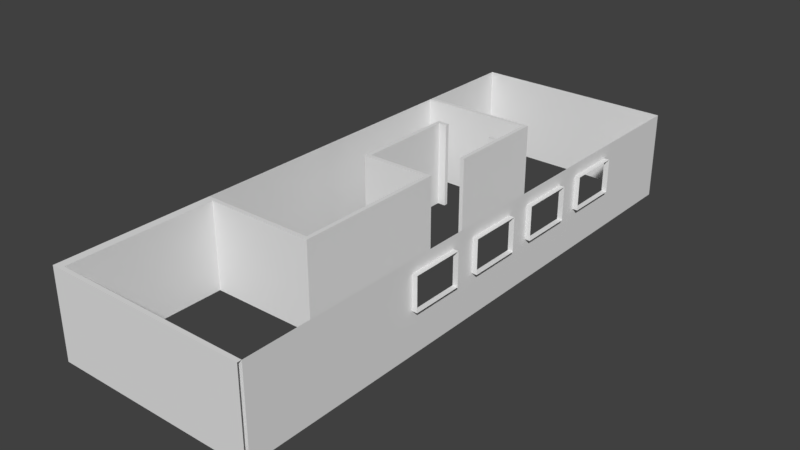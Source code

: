 # Source: Fence.blend  (saved by Blender 2.79.0; exported with 4.5.12 LTS)
import bpy
from mathutils import Matrix  # noqa: F401  (used for matrix-valued properties, if any)

bpy.ops.wm.read_factory_settings(use_empty=True)
scene = bpy.context.scene
scene.name = 'Scene'

# ---- collections
col_collection_1 = bpy.data.collections.new('Collection 1'); scene.collection.children.link(col_collection_1)
col_collection_4 = bpy.data.collections.new('Collection 4'); scene.collection.children.link(col_collection_4)

# ---- world
world_world = bpy.data.worlds.new('World'); scene.world = world_world
world_world.color = (0.05088, 0.05088, 0.05088)
world_world.use_sun_shadow = False
world_world.sun_shadow_jitter_overblur = 0.0
world_world.cycles.sampling_method = 'MANUAL'

# ---- meshes
me_plane_014 = bpy.data.meshes.new('Plane.014')
me_plane_014.from_pydata([(-3.3, -0.1, 0.0), (2.2, -0.1, 0.0), (2.2, -0.3, 0.0), (-3.3, -0.3, 0.0), (-3.3, -0.1, 0.8), (2.2, -0.1, 0.8), (2.4, -0.1, 0.0), (2.4, -0.3, 0.0), (2.2, -0.3, 4.2), (-3.3, -0.3, 4.2), (2.2, -0.1, 4.2), (2.4, -0.1, 4.2), (-3.3, 5.0, 0.0), (-3.3, 5.0, 0.8), (-3.3, -0.1, 4.2), (2.4, -0.3, 4.2), (2.4, -2.3, 0.0), (2.2, -2.3, 0.0), (-3.3, -5.5, 0.0), (-3.3, -5.5, 4.2), (2.2, -2.3, 4.2), (2.2, 5.0, 0.0), (2.2, 5.0, 0.8), (-3.3, 5.0, 4.2), (2.4, -2.3, 4.2), (2.4, -2.5, 0.0), (2.2, -2.5, 0.0), (-3.3, -14.8, 0.0), (-3.3, -14.8, 4.2), (1.8, -2.3, 0.0), (1.8, -2.3, 4.2), (2.4, 5.0, 0.0), (2.4, 5.0, 0.8), (2.2, 5.0, 4.2), (2.4, -2.5, 4.2), (1.8, -2.5, 0.0), (2.4, -5.1, 0.0), (2.2, -5.1, 0.0), (-2.9, -14.8, 4.2), (-2.9, -14.8, 0.0), (2.2, -2.5, 4.2), (1.8, -2.5, 4.2), (6.45, 5.0, 0.0), (6.45, 5.0, 0.8), (2.4, 5.0, 4.2), (2.4, -5.1, 4.2), (2.2, -5.1, 4.2), (-2.9, -15.0, 4.2), (-3.3, -15.0, 4.2), (2.2, -14.8, 4.2), (2.2, -14.8, 0.0), (-2.9, -15.0, 0.0), (-3.3, -15.0, 0.0), (6.45, 5.0, 4.2), (-3.3, -22.1, 4.2), (-2.9, -22.1, 4.2), (2.2, -15.0, 4.2), (2.2, -7.6, 4.2), (2.2, -7.6, 0.0), (2.2, -15.0, 0.0), (-2.9, -22.1, 0.0), (-3.3, -22.1, 0.0), (6.45, -0.3, 0.0), (6.45, -0.3, 2.0), (6.45, -0.1, 2.0), (6.45, 0.1, 2.0), (6.45, 0.1, 3.6), (-3.3, -22.3, 4.2), (-2.9, -22.3, 4.2), (2.4, -14.8, 4.2), (2.4, -15.0, 4.2), (2.4, -14.8, 0.0), (2.4, -7.6, 0.0), (2.4, -7.6, 4.2), (-1.0, -7.6, 4.2), (-1.0, -7.6, 0.0), (2.4, -15.0, 0.0), (-2.9, -22.3, 0.0), (-3.3, -22.3, 0.0), (6.45, -22.1, 0.0), (6.45, -13.65, 2.0), (6.45, -11.15, 2.0), (6.45, -9.9, 2.0), (6.45, -7.4, 2.0), (6.45, -6.15, 2.0), (6.45, -3.65, 2.0), (6.45, -3.65, 3.6), (6.45, -0.3, 4.2), (6.45, -2.4, 3.6), (6.45, -2.4, 2.0), (6.45, -22.1, 4.2), (6.45, -6.15, 3.6), (6.45, -7.4, 3.6), (6.45, -9.9, 3.6), (6.45, -11.15, 3.6), (6.45, -13.65, 3.6), (6.45, -22.3, 4.2), (2.2, -7.4, 0.0), (2.4, -7.4, 0.0), (2.4, -7.4, 4.2), (2.2, -7.4, 4.2), (-1.0, -7.4, 0.0), (-1.0, -7.4, 4.2), (-1.2, -7.6, 4.2), (-1.2, -7.6, 0.0), (6.45, -22.3, 0.0), (-1.2, -7.4, 0.0), (-1.2, -7.4, 4.2), (-1.0, -2.5, 0.0), (-1.0, -2.5, 4.2), (-1.2, -2.5, 0.0), (-1.2, -2.5, 4.2), (-0.6, -2.5, 0.0), (-0.6, -2.5, 4.2), (-1.2, -2.3, 0.0), (-1.0, -2.3, 0.0), (-1.0, -2.3, 4.2), (-1.2, -2.3, 4.2), (-0.6, -2.3, 4.2), (-0.6, -2.3, 0.0), (6.7, 0.1, 2.0), (6.7, 0.1, 3.6), (6.7, -2.4, 3.6), (6.7, -2.4, 2.0), (6.7, -3.65, 2.0), (6.7, -3.65, 3.6), (6.7, -6.15, 3.6), (6.7, -6.15, 2.0), (6.7, -7.4, 2.0), (6.7, -7.4, 3.6), (6.7, -9.9, 3.6), (6.7, -9.9, 2.0), (6.7, -11.15, 2.0), (6.7, -11.15, 3.6), (6.7, -13.65, 3.6), (6.7, -13.65, 2.0)], [], [(0, 1, 2, 3), (1, 0, 4, 5), (1, 6, 7, 2), (3, 2, 8, 9), (6, 1, 5, 10, 11), (0, 12, 13, 4), (5, 4, 14, 10), (6, 11, 15, 7), (2, 7, 16, 17), (18, 3, 9, 19), (8, 2, 17, 20), (14, 9, 8, 10), (10, 8, 15, 11), (12, 21, 22, 13), (4, 13, 23, 14), (7, 15, 24, 16), (17, 16, 25, 26), (27, 18, 19, 28), (15, 8, 20, 24), (20, 17, 29, 30), (21, 31, 32, 22), (13, 22, 33, 23), (16, 24, 34, 25), (17, 26, 35, 29), (26, 25, 36, 37), (38, 39, 27, 28), (24, 20, 40, 34), (40, 20, 30, 41), (30, 29, 35, 41), (31, 42, 43, 32), (22, 32, 44, 33), (25, 34, 45, 36), (26, 40, 41, 35), (40, 26, 37, 46), (37, 36, 45, 46), (47, 38, 28, 48), (49, 50, 39, 38), (39, 51, 52, 27), (34, 40, 46, 45), (32, 43, 53, 44), (47, 48, 54, 55), (56, 49, 38, 47), (50, 49, 57, 58), (50, 59, 51, 39), (52, 51, 60, 61), (86, 88, 89, 63, 62, 79, 80, 81, 82, 83, 84, 85), (66, 88, 86, 87, 53, 43, 64, 65), (51, 47, 55, 60), (55, 54, 67, 68), (59, 56, 47, 51), (69, 49, 56, 70), (71, 50, 58, 72), (49, 69, 73, 57), (58, 57, 74, 75), (50, 71, 76, 59), (61, 60, 77, 78), (62, 63, 64, 43, 42), (90, 87, 86, 91, 84, 83, 92, 93, 82, 81, 94, 95), (60, 55, 90, 79), (55, 68, 96, 90), (54, 61, 78, 67), (77, 68, 67, 78), (56, 59, 76, 70), (71, 69, 70, 76), (69, 71, 72, 73), (72, 58, 97, 98), (57, 73, 99, 100), (97, 58, 75, 101), (57, 100, 102, 74), (75, 74, 103, 104), (77, 60, 79, 105), (68, 77, 105, 96), (73, 72, 98, 99), (97, 100, 99, 98), (100, 97, 101, 102), (101, 75, 104, 106), (74, 102, 107, 103), (104, 103, 107, 106), (102, 101, 108, 109), (101, 106, 110, 108), (107, 102, 109, 111), (106, 107, 111, 110), (109, 108, 112, 113), (108, 110, 114, 115), (111, 109, 116, 117), (110, 111, 117, 114), (116, 109, 113, 118), (108, 115, 119, 112), (113, 112, 119, 118), (116, 115, 114, 117), (115, 116, 118, 119), (66, 65, 120, 121), (121, 122, 88, 66), (65, 64, 63, 89, 123, 120), (89, 88, 122, 123), (86, 85, 124, 125), (91, 86, 125, 126), (85, 84, 127, 124), (84, 91, 126, 127), (92, 83, 128, 129), (93, 92, 129, 130), (83, 82, 131, 128), (82, 93, 130, 131), (94, 81, 132, 133), (95, 94, 133, 134), (81, 80, 135, 132), (80, 95, 134, 135), (95, 80, 79, 90)])
_uv = me_plane_014.uv_layers.new(name='UVMap')
_uv.uv.foreach_set('vector', [0.9036, 0.1561, 0.9171, 0.1784, 0.9204, 0.1749, 0.8853, 0.1333, 0.9171, 0.1784, 0.9036, 0.1561, 0.9118, 0.1709, 0.9132, 0.1816, 0.9171, 0.1784, 0.917, 0.1778, 0.9194, 0.1777, 0.9204, 0.1749, 0.8853, 0.1333, 0.9204, 0.1749, 0.9169, 0.1936, 0.8765, 0.217, 0.917, 0.1778, 0.9171, 0.1784, 0.9132, 0.1816, 0.914, 0.1913, 0.9155, 0.192, 0.9036, 0.1561, 0.9553, 0.1711, 0.9563, 0.1665, 0.9118, 0.1709, 0.9132, 0.1816, 0.9118, 0.1709, 0.9162, 0.1995, 0.914, 0.1913, 0.917, 0.1778, 0.9155, 0.192, 0.9174, 0.1915, 0.9194, 0.1777, 0.9204, 0.1749, 0.9194, 0.1777, 0.9191, 0.1808, 0.9203, 0.1805, 0.6899, 0.05762, 0.8853, 0.1333, 0.8765, 0.217, 0.663, 0.2316, 0.9169, 0.1936, 0.9204, 0.1749, 0.9203, 0.1805, 0.9188, 0.1888, 0.9162, 0.1995, 0.8765, 0.217, 0.9169, 0.1936, 0.914, 0.1913, 0.914, 0.1913, 0.9169, 0.1936, 0.9174, 0.1915, 0.9155, 0.192, 0.9553, 0.1711, 0.8339, 0.168, 0.8348, 0.1425, 0.9563, 0.1665, 0.9118, 0.1709, 0.9563, 0.1665, 1.0, 0.1482, 0.9162, 0.1995, 0.9194, 0.1777, 0.9174, 0.1915, 0.9178, 0.1883, 0.9191, 0.1808, 0.9203, 0.1805, 0.9191, 0.1808, 0.9197, 0.182, 0.9194, 0.1818, 0.2332, 4.812e-05, 0.6899, 0.05762, 0.663, 0.2316, 0.2112, 0.1418, 0.9174, 0.1915, 0.9169, 0.1936, 0.9188, 0.1888, 0.9178, 0.1883, 0.9188, 0.1888, 0.9203, 0.1805, 0.9198, 0.1809, 0.9185, 0.1883, 0.8339, 0.168, 0.8263, 0.1758, 0.8258, 0.1485, 0.8348, 0.1425, 0.9563, 0.1665, 0.8348, 0.1425, 0.8684, 0.04922, 1.0, 0.1482, 0.9191, 0.1808, 0.9178, 0.1883, 0.9188, 0.1873, 0.9197, 0.182, 0.9203, 0.1805, 0.9194, 0.1818, 0.9194, 0.1812, 0.9198, 0.1809, 0.9194, 0.1818, 0.9197, 0.182, 0.9191, 0.1828, 0.9197, 0.1829, 0.2052, 0.09774, 0.2132, 0.0404, 0.2332, 4.812e-05, 0.2112, 0.1418, 0.9178, 0.1883, 0.9188, 0.1888, 0.9184, 0.1873, 0.9188, 0.1873, 0.9184, 0.1873, 0.9188, 0.1888, 0.9185, 0.1883, 0.9182, 0.1879, 0.9185, 0.1883, 0.9198, 0.1809, 0.9194, 0.1812, 0.9182, 0.1879, 0.8263, 0.1758, 0.6501, 0.1722, 0.6532, 0.1386, 0.8258, 0.1485, 0.8348, 0.1425, 0.8258, 0.1485, 0.8471, 0.02713, 0.8684, 0.04922, 0.9197, 0.182, 0.9188, 0.1873, 0.9185, 0.1862, 0.9191, 0.1828, 0.9194, 0.1818, 0.9184, 0.1873, 0.9182, 0.1879, 0.9194, 0.1812, 0.9184, 0.1873, 0.9194, 0.1818, 0.9197, 0.1829, 0.9191, 0.1864, 0.9197, 0.1829, 0.9191, 0.1828, 0.9185, 0.1862, 0.9191, 0.1864, 0.1861, 0.09485, 0.2052, 0.09774, 0.2112, 0.1418, 0.186, 0.1227, 0.1975, 0.0719, 0.1989, 0.06191, 0.2132, 0.0404, 0.2052, 0.09774, 0.2132, 0.0404, 0.1923, 0.03724, 0.2012, 0.009226, 0.2332, 4.812e-05, 0.9188, 0.1873, 0.9184, 0.1873, 0.9191, 0.1864, 0.9185, 0.1862, 0.8258, 0.1485, 0.6532, 0.1386, 0.6635, 4.845e-05, 0.8471, 0.02713, 0.1861, 0.09485, 0.186, 0.1227, 0.04161, 0.07534, 0.0462, 0.06918, 0.2021, 0.07474, 0.1975, 0.0719, 0.2052, 0.09774, 0.1861, 0.09485, 0.1989, 0.06191, 0.1975, 0.0719, 0.1967, 0.06709, 0.1968, 0.0662, 0.1989, 0.06191, 0.2038, 0.0601, 0.1923, 0.03724, 0.2132, 0.0404, 0.2012, 0.009226, 0.1923, 0.03724, 0.04022, 0.03984, 0.01576, 0.02918, 0.376, 0.02299, 0.4189, 0.02446, 0.4201, 0.05947, 0.4337, 0.05772, 0.4313, 0.1203, 0.08684, 0.06768, 0.2268, 0.05614, 0.2423, 0.06126, 0.2447, 0.06067, 0.2644, 0.05721, 0.3152, 0.05446, 0.3714, 0.06353, 0.4412, 0.02686, 0.4189, 0.02446, 0.376, 0.02299, 0.4337, 0.01069, 0.6635, 4.845e-05, 0.6532, 0.1386, 0.4413, 0.04156, 0.4421, 0.04135, 0.1923, 0.03724, 0.1861, 0.09485, 0.0462, 0.06918, 0.04022, 0.03984, 0.0462, 0.06918, 0.04161, 0.07534, 0.0403, 0.07309, 0.04204, 0.06852, 0.2038, 0.0601, 0.2021, 0.07474, 0.1861, 0.09485, 0.1923, 0.03724, 0.198, 0.07057, 0.1975, 0.0719, 0.2021, 0.07474, 0.1994, 0.07325, 0.1989, 0.06329, 0.1989, 0.06191, 0.1968, 0.0662, 0.1977, 0.06641, 0.1975, 0.0719, 0.198, 0.07057, 0.1976, 0.06713, 0.1967, 0.06709, 0.1968, 0.0662, 0.1967, 0.06709, 0.1967, 0.06677, 0.1968, 0.06652, 0.1989, 0.06191, 0.1989, 0.06329, 0.2009, 0.06098, 0.2038, 0.0601, 0.01576, 0.02918, 0.04022, 0.03984, 0.0288, 0.04428, 4.812e-05, 0.03492, 0.4313, 0.1203, 0.4337, 0.05772, 0.4413, 0.04156, 0.6532, 0.1386, 0.6501, 0.1722, 0.08826, 0.0349, 0.4337, 0.01069, 0.376, 0.02299, 0.3269, 0.02676, 0.3152, 0.05446, 0.2644, 0.05721, 0.2612, 0.05818, 0.2427, 0.05518, 0.2447, 0.06067, 0.2423, 0.06126, 0.2387, 0.05681, 0.2331, 0.05851, 0.04022, 0.03984, 0.0462, 0.06918, 0.08826, 0.0349, 0.08684, 0.06768, 0.0462, 0.06918, 0.04204, 0.06852, 0.0852, 0.05044, 0.08826, 0.0349, 0.04161, 0.07534, 0.01576, 0.02918, 4.812e-05, 0.03492, 0.0403, 0.07309, 0.0288, 0.04428, 0.04204, 0.06852, 0.0403, 0.07309, 4.812e-05, 0.03492, 0.2021, 0.07474, 0.2038, 0.0601, 0.2009, 0.06098, 0.1994, 0.07325, 0.1989, 0.06329, 0.198, 0.07057, 0.1994, 0.07325, 0.2009, 0.06098, 0.198, 0.07057, 0.1989, 0.06329, 0.1977, 0.06641, 0.1976, 0.06713, 0.1977, 0.06641, 0.1968, 0.0662, 0.197, 0.0663, 0.1973, 0.06625, 0.1967, 0.06709, 0.1976, 0.06713, 0.1972, 0.06719, 0.1969, 0.06705, 0.197, 0.0663, 0.1968, 0.0662, 0.1968, 0.06652, 0.1969, 0.06658, 0.1967, 0.06709, 0.1969, 0.06705, 0.1968, 0.06674, 0.1967, 0.06677, 0.1968, 0.06652, 0.1967, 0.06677, 0.1968, 0.06677, 0.1968, 0.06654, 0.0288, 0.04428, 0.04022, 0.03984, 0.08684, 0.06768, 0.08217, 0.04862, 0.04204, 0.06852, 0.0288, 0.04428, 0.08217, 0.04862, 0.0852, 0.05044, 0.1976, 0.06713, 0.1977, 0.06641, 0.1973, 0.06625, 0.1972, 0.06719, 0.197, 0.0663, 0.1969, 0.06705, 0.1972, 0.06719, 0.1973, 0.06625, 0.1969, 0.06705, 0.197, 0.0663, 0.1969, 0.06658, 0.1968, 0.06674, 0.1969, 0.06658, 0.1968, 0.06652, 0.1968, 0.06654, 0.1969, 0.06659, 0.1967, 0.06677, 0.1968, 0.06674, 0.1968, 0.06673, 0.1968, 0.06677, 0.1968, 0.06654, 0.1968, 0.06677, 0.1968, 0.06673, 0.1969, 0.06659, 0.1968, 0.06674, 0.1969, 0.06658, 0.1969, 0.06664, 0.1969, 0.06669, 0.1969, 0.06658, 0.1969, 0.06659, 0.1969, 0.06664, 0.1969, 0.06664, 0.1968, 0.06673, 0.1968, 0.06674, 0.1969, 0.06669, 0.1968, 0.06668, 0.1969, 0.06659, 0.1968, 0.06673, 0.1968, 0.06668, 0.1969, 0.06664, 0.1969, 0.06669, 0.1969, 0.06664, 0.1969, 0.06664, 0.1969, 0.06669, 0.1969, 0.06664, 0.1969, 0.06664, 0.1969, 0.06664, 0.1969, 0.06664, 0.1968, 0.06668, 0.1969, 0.06669, 0.1969, 0.06669, 0.1969, 0.06669, 0.1969, 0.06664, 0.1968, 0.06668, 0.1969, 0.06669, 0.1969, 0.06664, 0.1969, 0.06669, 0.1969, 0.06669, 0.1969, 0.06669, 0.1969, 0.06669, 0.1969, 0.06664, 0.1969, 0.06664, 0.1969, 0.06664, 0.1969, 0.06664, 0.1969, 0.06669, 0.1969, 0.06664, 0.1969, 0.06664, 0.1969, 0.06669, 0.1969, 0.06669, 0.1969, 0.06664, 0.1969, 0.06664, 0.1969, 0.06669, 0.1969, 0.06664, 0.1969, 0.06669, 0.1969, 0.06669, 0.1969, 0.06664, 0.4412, 0.02686, 0.4421, 0.04135, 0.4428, 0.04116, 0.4409, 0.02749, 0.4409, 0.02749, 0.419, 0.02927, 0.4189, 0.02446, 0.4412, 0.02686, 0.4421, 0.04135, 0.4413, 0.04156, 0.4337, 0.05772, 0.4201, 0.05947, 0.4215, 0.05359, 0.4428, 0.04116, 0.4201, 0.05947, 0.4189, 0.02446, 0.419, 0.02927, 0.4215, 0.05359, 0.376, 0.02299, 0.3714, 0.06353, 0.369, 0.05987, 0.3726, 0.02737, 0.3269, 0.02676, 0.376, 0.02299, 0.3726, 0.02737, 0.3272, 0.02728, 0.3714, 0.06353, 0.3152, 0.05446, 0.3202, 0.05351, 0.369, 0.05987, 0.3152, 0.05446, 0.3269, 0.02676, 0.3272, 0.02728, 0.3202, 0.05351, 0.2612, 0.05818, 0.2644, 0.05721, 0.2622, 0.05907, 0.2602, 0.05604, 0.2427, 0.05518, 0.2612, 0.05818, 0.2602, 0.05604, 0.2448, 0.055, 0.2644, 0.05721, 0.2447, 0.06067, 0.2461, 0.06118, 0.2622, 0.05907, 0.2447, 0.06067, 0.2427, 0.05518, 0.2448, 0.055, 0.2461, 0.06118, 0.2387, 0.05681, 0.2423, 0.06126, 0.2402, 0.0611, 0.2388, 0.05702, 0.2331, 0.05851, 0.2387, 0.05681, 0.2388, 0.05702, 0.2326, 0.05713, 0.2423, 0.06126, 0.2268, 0.05614, 0.2291, 0.05788, 0.2402, 0.0611, 0.2268, 0.05614, 0.2331, 0.05851, 0.2326, 0.05713, 0.2291, 0.05788, 0.2331, 0.05851, 0.2268, 0.05614, 0.08684, 0.06768, 0.08826, 0.0349])
me_plane_014.use_remesh_preserve_volume = False
me_plane_014.use_remesh_preserve_attributes = False
me_plane_014.use_mirror_vertex_groups = False
me_plane_014.update()
me_cube_006 = bpy.data.meshes.new('Cube.006')
me_cube_006.from_pydata([(0.07, -2.0, 0.03), (0.07, -2.0, 0.1), (0.07, 0.1, 0.03), (0.07, 0.1, 0.1), (0.1, -2.0, 0.03), (0.1, -2.0, 0.1), (0.1, 0.1, 0.03), (0.1, 0.1, 0.1)], [], [(0, 1, 3, 2), (2, 3, 7, 6), (6, 7, 5, 4), (4, 5, 1, 0), (2, 6, 4, 0), (7, 3, 1, 5)])
me_cube_006.use_remesh_preserve_volume = False
me_cube_006.use_remesh_preserve_attributes = False
me_cube_006.use_mirror_vertex_groups = False
me_cube_006.update()
me_cube_005 = bpy.data.meshes.new('Cube.005')
me_cube_005.from_pydata([(0.08229, 0.138, -0.004), (0.078, 0.1423, -0.004), (0.0888, 0.1492, 1.704), (0.08923, 0.1488, 1.704), (0.078, 0.1577, -0.004), (0.08229, 0.162, -0.004), (0.08923, 0.1512, 1.704), (0.0888, 0.1508, 1.704), (0.102, 0.1423, -0.004), (0.09771, 0.138, -0.004), (0.09077, 0.1488, 1.704), (0.0912, 0.1492, 1.704), (0.09771, 0.162, -0.004), (0.102, 0.1577, -0.004), (0.0912, 0.1508, 1.704), (0.09077, 0.1512, 1.704), (0.08229, 0.138, 1.448), (0.078, 0.1423, 1.448), (0.08229, 0.162, 1.448), (0.078, 0.1577, 1.448), (0.102, 0.1577, 1.448), (0.09771, 0.162, 1.448), (0.09771, 0.138, 1.448), (0.102, 0.1423, 1.448)], [], [(22, 10, 3, 16), (20, 14, 11, 23), (14, 15, 6, 7, 2, 3, 10, 11), (17, 2, 7, 19), (18, 6, 15, 21), (16, 3, 2, 17), (18, 5, 4, 19), (20, 13, 12, 21), (22, 9, 8, 23), (4, 5, 12, 13, 8, 9, 0, 1), (10, 22, 23, 11), (14, 20, 21, 15), (6, 18, 19, 7), (0, 16, 17, 1), (5, 18, 21, 12), (1, 17, 19, 4), (13, 20, 23, 8), (9, 22, 16, 0)])
me_cube_005.use_remesh_preserve_volume = False
me_cube_005.use_remesh_preserve_attributes = False
me_cube_005.use_mirror_vertex_groups = False
me_cube_005.update()
me_cube_004 = bpy.data.meshes.new('Cube.004')
me_cube_004.from_pydata([(0.0, -7.451e-09, -7.451e-09), (0.0, 0.1, -7.451e-09), (0.1, -7.451e-09, -7.451e-09), (0.1, 0.1, -7.451e-09), (0.04594, 0.04594, 1.7), (0.0, -7.451e-09, 1.604), (0.04594, 0.05406, 1.7), (0.0, 0.1, 1.604), (0.05406, 0.04594, 1.7), (0.1, -7.451e-09, 1.604), (0.05406, 0.05406, 1.7), (0.1, 0.1, 1.604)], [], [(10, 6, 4, 8), (3, 11, 9, 2), (0, 5, 7, 1), (1, 3, 2, 0), (1, 7, 11, 3), (4, 6, 7, 5), (6, 10, 11, 7), (10, 8, 9, 11), (8, 4, 5, 9), (2, 9, 5, 0)])
me_cube_004.use_remesh_preserve_volume = False
me_cube_004.use_remesh_preserve_attributes = False
me_cube_004.use_mirror_vertex_groups = False
me_cube_004.update()

# ---- objects
ob_walls = bpy.data.objects.new('.Walls', me_plane_014)
ob_cube = bpy.data.objects.new('Cube', me_cube_006)
ob_cube_000 = bpy.data.objects.new('Cube.000', me_cube_005)
ob_cube_001 = bpy.data.objects.new('Cube.001', me_cube_004)

# ---- transforms, parenting, visibility, modifiers, constraints
ob_walls.location = (0.0, 0.0, 0.0)
ob_walls.lineart.crease_threshold = 0.0
_m = ob_walls.modifiers.new('Boolean.001', 'BOOLEAN')
_m.solver = 'FAST'
ob_cube.location = (0.03, 0.0, 0.4)
ob_cube.lineart.crease_threshold = 0.0
_m = ob_cube.modifiers.new('Array', 'ARRAY')
_m.constant_offset_displace = (0.0, 0.0, 0.0)
_m.relative_offset_displace = (0.0, 0.0, 12.4)
ob_cube_000.location = (0.0, -0.3, 0.0)
ob_cube_000.lineart.crease_threshold = 0.0
_m = ob_cube_000.modifiers.new('Array', 'ARRAY')
_m.count = 11
_m.constant_offset_displace = (0.0, 0.0, 0.0)
_m.relative_offset_displace = (0.0, -6.6, 0.0)
ob_cube_001.location = (0.0, 0.0, 0.0)
ob_cube_001.lineart.crease_threshold = 0.0
_m = ob_cube_001.modifiers.new('Array', 'ARRAY')
_m.constant_offset_displace = (0.0, 0.0, 0.0)
_m.relative_offset_displace = (0.0, -20.0, 0.0)

# ---- collection membership
col_collection_1.objects.link(ob_walls)
col_collection_4.objects.link(ob_cube)
col_collection_4.objects.link(ob_cube_000)
col_collection_4.objects.link(ob_cube_001)

# ---- scene / render settings (as saved in the file)
scene.frame_start = 1; scene.frame_end = 250; scene.frame_set(16)
scene.render.engine = 'BLENDER_EEVEE_NEXT'
scene.render.resolution_percentage = 50
scene.render.dither_intensity = 0.0
scene.cycles.use_denoising = False
scene.cycles.samples = 128
scene.cycles.sampling_pattern = 'TABULATED_SOBOL'
scene.cycles.use_adaptive_sampling = False
scene.cycles.use_light_tree = False
scene.cycles.blur_glossy = 0.0
scene.cycles.sample_clamp_indirect = 0.0
scene.view_settings.view_transform = 'Standard'
scene.unit_settings.scale_length = 0.001
bpy.context.view_layer.update()

# ---- added for rendering (the .blend has no active camera and no usable light): camera, sun
cam_auto = bpy.data.cameras.new('AutoCamera')
cam_auto.lens = 50.0
cam_auto.sensor_width = 36.0
cam_auto.clip_end = 1000.0
ob_auto_camera = bpy.data.objects.new('AutoCamera', cam_auto)
scene.collection.objects.link(ob_auto_camera)
ob_auto_camera.location = (28.8796, -41.2655, 23.8417)
ob_auto_camera.rotation_euler = (1.09748, -7.21219e-08, 0.694738)
scene.camera = ob_auto_camera
light_auto_sun = bpy.data.lights.new('AutoSun', 'SUN')
light_auto_sun.energy = 3.0
light_auto_sun.angle = 0.0523599
ob_auto_sun = bpy.data.objects.new('AutoSun', light_auto_sun)
scene.collection.objects.link(ob_auto_sun)
ob_auto_sun.rotation_euler = (0.872665, 0.174533, 0.523599)
bpy.context.view_layer.update()
